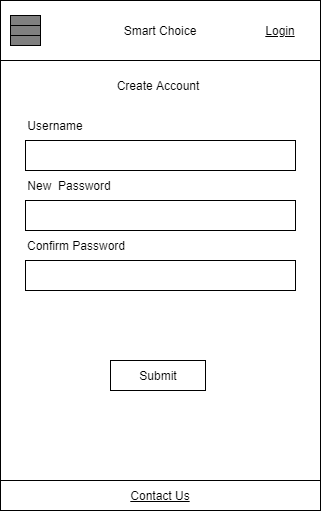

The diagram above was exported from draw.io. Its source (the exported page's mxGraphModel, read from the mxfile embedded in the PNG):
<mxGraphModel dx="2062" dy="1135" grid="1" gridSize="10" guides="1" tooltips="1" connect="1" arrows="1" fold="1" page="1" pageScale="1" pageWidth="827" pageHeight="1169" math="0" shadow="0">
  <root>
    <mxCell id="NyU3RptWTCVHcFNLcfqx-0" />
    <mxCell id="NyU3RptWTCVHcFNLcfqx-1" parent="NyU3RptWTCVHcFNLcfqx-0" />
    <mxCell id="TikcbnjXulxv5meYzUYn-0" value="Smart Choice" style="rounded=0;whiteSpace=wrap;html=1;" parent="NyU3RptWTCVHcFNLcfqx-1" vertex="1">
      <mxGeometry x="230" y="80" width="320" height="60" as="geometry" />
    </mxCell>
    <mxCell id="TikcbnjXulxv5meYzUYn-1" value="" style="group;fillColor=#808080;" parent="NyU3RptWTCVHcFNLcfqx-1" connectable="0" vertex="1">
      <mxGeometry x="240" y="95" width="30" height="30" as="geometry" />
    </mxCell>
    <mxCell id="TikcbnjXulxv5meYzUYn-2" value="" style="rounded=0;whiteSpace=wrap;html=1;fillColor=#808080;" parent="TikcbnjXulxv5meYzUYn-1" vertex="1">
      <mxGeometry width="30" height="10" as="geometry" />
    </mxCell>
    <mxCell id="TikcbnjXulxv5meYzUYn-3" value="" style="rounded=0;whiteSpace=wrap;html=1;fillColor=#808080;" parent="TikcbnjXulxv5meYzUYn-1" vertex="1">
      <mxGeometry y="10" width="30" height="10" as="geometry" />
    </mxCell>
    <mxCell id="TikcbnjXulxv5meYzUYn-4" value="" style="rounded=0;whiteSpace=wrap;html=1;fillColor=#808080;" parent="TikcbnjXulxv5meYzUYn-1" vertex="1">
      <mxGeometry y="20" width="30" height="10" as="geometry" />
    </mxCell>
    <mxCell id="TikcbnjXulxv5meYzUYn-5" value="" style="rounded=0;whiteSpace=wrap;html=1;" parent="NyU3RptWTCVHcFNLcfqx-1" vertex="1">
      <mxGeometry x="230" y="140" width="320" height="420" as="geometry" />
    </mxCell>
    <mxCell id="TikcbnjXulxv5meYzUYn-6" value="" style="rounded=0;whiteSpace=wrap;html=1;" parent="NyU3RptWTCVHcFNLcfqx-1" vertex="1">
      <mxGeometry x="255" y="220" width="270" height="30" as="geometry" />
    </mxCell>
    <mxCell id="TikcbnjXulxv5meYzUYn-7" value="Create Account" style="text;html=1;strokeColor=none;fillColor=none;align=center;verticalAlign=middle;whiteSpace=wrap;rounded=0;" parent="NyU3RptWTCVHcFNLcfqx-1" vertex="1">
      <mxGeometry x="282.5" y="150" width="210" height="30" as="geometry" />
    </mxCell>
    <mxCell id="TikcbnjXulxv5meYzUYn-8" value="" style="group" parent="NyU3RptWTCVHcFNLcfqx-1" connectable="0" vertex="1">
      <mxGeometry x="340" y="440" width="95" height="30" as="geometry" />
    </mxCell>
    <mxCell id="TikcbnjXulxv5meYzUYn-9" value="" style="rounded=0;whiteSpace=wrap;html=1;" parent="TikcbnjXulxv5meYzUYn-8" vertex="1">
      <mxGeometry width="95" height="30" as="geometry" />
    </mxCell>
    <mxCell id="TikcbnjXulxv5meYzUYn-10" value="Submit" style="text;html=1;strokeColor=none;fillColor=none;align=center;verticalAlign=middle;whiteSpace=wrap;rounded=0;" parent="TikcbnjXulxv5meYzUYn-8" vertex="1">
      <mxGeometry x="17.5" width="60" height="30" as="geometry" />
    </mxCell>
    <mxCell id="TikcbnjXulxv5meYzUYn-11" value="&lt;u&gt;Login&lt;/u&gt;" style="text;html=1;strokeColor=none;fillColor=none;align=center;verticalAlign=middle;whiteSpace=wrap;rounded=0;" parent="NyU3RptWTCVHcFNLcfqx-1" vertex="1">
      <mxGeometry x="480" y="95" width="60" height="30" as="geometry" />
    </mxCell>
    <mxCell id="TikcbnjXulxv5meYzUYn-13" value="Username" style="text;html=1;strokeColor=none;fillColor=none;align=center;verticalAlign=middle;whiteSpace=wrap;rounded=0;" parent="NyU3RptWTCVHcFNLcfqx-1" vertex="1">
      <mxGeometry x="240" y="190" width="90" height="30" as="geometry" />
    </mxCell>
    <mxCell id="TikcbnjXulxv5meYzUYn-14" value="" style="rounded=0;whiteSpace=wrap;html=1;" parent="NyU3RptWTCVHcFNLcfqx-1" vertex="1">
      <mxGeometry x="255" y="280" width="270" height="30" as="geometry" />
    </mxCell>
    <mxCell id="TikcbnjXulxv5meYzUYn-15" value="New &amp;nbsp;Password" style="text;html=1;strokeColor=none;fillColor=none;align=center;verticalAlign=middle;whiteSpace=wrap;rounded=0;" parent="NyU3RptWTCVHcFNLcfqx-1" vertex="1">
      <mxGeometry x="254" y="250" width="90" height="30" as="geometry" />
    </mxCell>
    <mxCell id="TikcbnjXulxv5meYzUYn-16" value="" style="rounded=0;whiteSpace=wrap;html=1;" parent="NyU3RptWTCVHcFNLcfqx-1" vertex="1">
      <mxGeometry x="255" y="340" width="270" height="30" as="geometry" />
    </mxCell>
    <mxCell id="TikcbnjXulxv5meYzUYn-17" value="Confirm Password" style="text;html=1;strokeColor=none;fillColor=none;align=center;verticalAlign=middle;whiteSpace=wrap;rounded=0;" parent="NyU3RptWTCVHcFNLcfqx-1" vertex="1">
      <mxGeometry x="246" y="310" width="120" height="30" as="geometry" />
    </mxCell>
    <mxCell id="JjIJ9EFxf4exg6fVm5qv-0" value="&lt;u&gt;Contact Us&lt;/u&gt;" style="rounded=0;whiteSpace=wrap;html=1;fontColor=#000000;fillColor=default;align=center;" parent="NyU3RptWTCVHcFNLcfqx-1" vertex="1">
      <mxGeometry x="230" y="560" width="320" height="30" as="geometry" />
    </mxCell>
  </root>
</mxGraphModel>